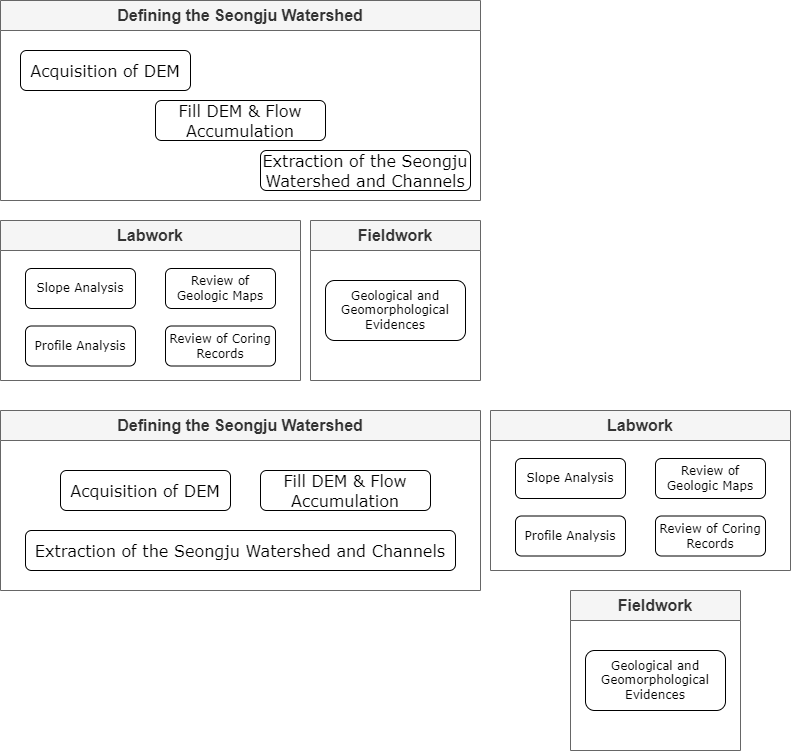

The diagram above was exported from draw.io. Its source (the exported page's mxGraphModel, read from the mxfile embedded in the PNG):
<mxGraphModel dx="827" dy="2608" grid="1" gridSize="10" guides="1" tooltips="1" connect="1" arrows="1" fold="1" page="1" pageScale="1" pageWidth="1100" pageHeight="850" background="none" math="0" shadow="0">
  <root>
    <mxCell id="0" />
    <mxCell id="1" parent="0" />
    <mxCell id="hcUeKDptXyV3-CeOOwQt-13" value="&lt;font style=&quot;font-size: 16px;&quot;&gt;Defining the Seongju Watershed&lt;/font&gt;" style="swimlane;whiteSpace=wrap;html=1;startSize=30;fillColor=#f5f5f5;fontColor=#333333;strokeColor=#666666;" parent="1" vertex="1">
      <mxGeometry x="60" y="-790" width="480" height="200" as="geometry" />
    </mxCell>
    <mxCell id="hcUeKDptXyV3-CeOOwQt-10" value="&lt;font style=&quot;font-size: 16px;&quot;&gt;Acquisition of DEM&lt;/font&gt;" style="rounded=1;whiteSpace=wrap;html=1;shadow=0;labelBackgroundColor=none;strokeWidth=1;fontFamily=Verdana;fontSize=8;align=center;" parent="hcUeKDptXyV3-CeOOwQt-13" vertex="1">
      <mxGeometry x="20" y="50" width="170" height="40" as="geometry" />
    </mxCell>
    <mxCell id="hcUeKDptXyV3-CeOOwQt-11" value="&lt;font style=&quot;font-size: 16px;&quot;&gt;Fill DEM &amp;amp; Flow Accumulation&lt;/font&gt;" style="rounded=1;whiteSpace=wrap;html=1;shadow=0;labelBackgroundColor=none;strokeWidth=1;fontFamily=Verdana;fontSize=8;align=center;" parent="hcUeKDptXyV3-CeOOwQt-13" vertex="1">
      <mxGeometry x="155" y="100" width="170" height="40" as="geometry" />
    </mxCell>
    <mxCell id="hcUeKDptXyV3-CeOOwQt-12" value="&lt;font style=&quot;font-size: 16px;&quot;&gt;Extraction of the Seongju Watershed and Channels&lt;/font&gt;" style="rounded=1;whiteSpace=wrap;html=1;shadow=0;labelBackgroundColor=none;strokeWidth=1;fontFamily=Verdana;fontSize=8;align=center;" parent="hcUeKDptXyV3-CeOOwQt-13" vertex="1">
      <mxGeometry x="260" y="150" width="210" height="40" as="geometry" />
    </mxCell>
    <mxCell id="hcUeKDptXyV3-CeOOwQt-16" value="&lt;font style=&quot;font-size: 16px;&quot;&gt;Labwork&lt;/font&gt;" style="swimlane;whiteSpace=wrap;html=1;fillColor=#f5f5f5;fontColor=#333333;strokeColor=#666666;startSize=30;" parent="1" vertex="1">
      <mxGeometry x="60" y="-570" width="300" height="160" as="geometry" />
    </mxCell>
    <mxCell id="hcUeKDptXyV3-CeOOwQt-8" value="&lt;font style=&quot;font-size: 12px;&quot;&gt;Slope Analysis&lt;/font&gt;" style="rounded=1;whiteSpace=wrap;html=1;shadow=0;labelBackgroundColor=none;strokeWidth=1;fontFamily=Verdana;fontSize=8;align=center;" parent="hcUeKDptXyV3-CeOOwQt-16" vertex="1">
      <mxGeometry x="25" y="48" width="110" height="40" as="geometry" />
    </mxCell>
    <mxCell id="hcUeKDptXyV3-CeOOwQt-9" value="&lt;font style=&quot;font-size: 12px;&quot;&gt;Profile Analysis&lt;/font&gt;" style="rounded=1;whiteSpace=wrap;html=1;shadow=0;labelBackgroundColor=none;strokeWidth=1;fontFamily=Verdana;fontSize=8;align=center;" parent="hcUeKDptXyV3-CeOOwQt-16" vertex="1">
      <mxGeometry x="25" y="105.5" width="110" height="40" as="geometry" />
    </mxCell>
    <mxCell id="hcUeKDptXyV3-CeOOwQt-18" value="&lt;font style=&quot;font-size: 12px;&quot;&gt;Review of Geologic Maps&lt;/font&gt;" style="rounded=1;whiteSpace=wrap;html=1;shadow=0;labelBackgroundColor=none;strokeWidth=1;fontFamily=Verdana;fontSize=8;align=center;" parent="hcUeKDptXyV3-CeOOwQt-16" vertex="1">
      <mxGeometry x="165" y="48" width="110" height="40" as="geometry" />
    </mxCell>
    <mxCell id="hcUeKDptXyV3-CeOOwQt-19" value="&lt;font style=&quot;font-size: 12px;&quot;&gt;Review of Coring Records&lt;/font&gt;" style="rounded=1;whiteSpace=wrap;html=1;shadow=0;labelBackgroundColor=none;strokeWidth=1;fontFamily=Verdana;fontSize=8;align=center;" parent="hcUeKDptXyV3-CeOOwQt-16" vertex="1">
      <mxGeometry x="165" y="105.5" width="110" height="40" as="geometry" />
    </mxCell>
    <mxCell id="hcUeKDptXyV3-CeOOwQt-17" value="&lt;font style=&quot;font-size: 16px;&quot;&gt;Fieldwork&lt;/font&gt;" style="swimlane;whiteSpace=wrap;html=1;fillColor=#f5f5f5;fontColor=#333333;strokeColor=#666666;startSize=30;" parent="1" vertex="1">
      <mxGeometry x="370" y="-570" width="170" height="160" as="geometry" />
    </mxCell>
    <mxCell id="hcUeKDptXyV3-CeOOwQt-20" value="&lt;font style=&quot;font-size: 12px;&quot;&gt;Geological and Geomorphological Evidences&lt;/font&gt;" style="rounded=1;whiteSpace=wrap;html=1;shadow=0;labelBackgroundColor=none;strokeWidth=1;fontFamily=Verdana;fontSize=8;align=center;" parent="hcUeKDptXyV3-CeOOwQt-17" vertex="1">
      <mxGeometry x="15" y="60" width="140" height="60" as="geometry" />
    </mxCell>
    <mxCell id="8MMZdmcW1F8jI-fjvlW6-1" value="&lt;font style=&quot;font-size: 16px;&quot;&gt;Defining the Seongju Watershed&lt;/font&gt;" style="swimlane;whiteSpace=wrap;html=1;startSize=30;fillColor=#f5f5f5;fontColor=#333333;strokeColor=#666666;" vertex="1" parent="1">
      <mxGeometry x="60" y="-380" width="480" height="180" as="geometry" />
    </mxCell>
    <mxCell id="8MMZdmcW1F8jI-fjvlW6-2" value="&lt;font style=&quot;font-size: 16px;&quot;&gt;Acquisition of DEM&lt;/font&gt;" style="rounded=1;whiteSpace=wrap;html=1;shadow=0;labelBackgroundColor=none;strokeWidth=1;fontFamily=Verdana;fontSize=8;align=center;" vertex="1" parent="8MMZdmcW1F8jI-fjvlW6-1">
      <mxGeometry x="60" y="60" width="170" height="40" as="geometry" />
    </mxCell>
    <mxCell id="8MMZdmcW1F8jI-fjvlW6-3" value="&lt;font style=&quot;font-size: 16px;&quot;&gt;Fill DEM &amp;amp; Flow Accumulation&lt;/font&gt;" style="rounded=1;whiteSpace=wrap;html=1;shadow=0;labelBackgroundColor=none;strokeWidth=1;fontFamily=Verdana;fontSize=8;align=center;" vertex="1" parent="8MMZdmcW1F8jI-fjvlW6-1">
      <mxGeometry x="260" y="60" width="170" height="40" as="geometry" />
    </mxCell>
    <mxCell id="8MMZdmcW1F8jI-fjvlW6-4" value="&lt;font style=&quot;font-size: 16px;&quot;&gt;Extraction of the Seongju Watershed and Channels&lt;/font&gt;" style="rounded=1;whiteSpace=wrap;html=1;shadow=0;labelBackgroundColor=none;strokeWidth=1;fontFamily=Verdana;fontSize=8;align=center;" vertex="1" parent="8MMZdmcW1F8jI-fjvlW6-1">
      <mxGeometry x="25" y="120" width="430" height="40" as="geometry" />
    </mxCell>
    <mxCell id="8MMZdmcW1F8jI-fjvlW6-5" value="&lt;font style=&quot;font-size: 16px;&quot;&gt;Labwork&lt;/font&gt;" style="swimlane;whiteSpace=wrap;html=1;fillColor=#f5f5f5;fontColor=#333333;strokeColor=#666666;startSize=30;" vertex="1" parent="1">
      <mxGeometry x="550" y="-380" width="300" height="160" as="geometry" />
    </mxCell>
    <mxCell id="8MMZdmcW1F8jI-fjvlW6-6" value="&lt;font style=&quot;font-size: 12px;&quot;&gt;Slope Analysis&lt;/font&gt;" style="rounded=1;whiteSpace=wrap;html=1;shadow=0;labelBackgroundColor=none;strokeWidth=1;fontFamily=Verdana;fontSize=8;align=center;" vertex="1" parent="8MMZdmcW1F8jI-fjvlW6-5">
      <mxGeometry x="25" y="48" width="110" height="40" as="geometry" />
    </mxCell>
    <mxCell id="8MMZdmcW1F8jI-fjvlW6-7" value="&lt;font style=&quot;font-size: 12px;&quot;&gt;Profile Analysis&lt;/font&gt;" style="rounded=1;whiteSpace=wrap;html=1;shadow=0;labelBackgroundColor=none;strokeWidth=1;fontFamily=Verdana;fontSize=8;align=center;" vertex="1" parent="8MMZdmcW1F8jI-fjvlW6-5">
      <mxGeometry x="25" y="105.5" width="110" height="40" as="geometry" />
    </mxCell>
    <mxCell id="8MMZdmcW1F8jI-fjvlW6-8" value="&lt;font style=&quot;font-size: 12px;&quot;&gt;Review of Geologic Maps&lt;/font&gt;" style="rounded=1;whiteSpace=wrap;html=1;shadow=0;labelBackgroundColor=none;strokeWidth=1;fontFamily=Verdana;fontSize=8;align=center;" vertex="1" parent="8MMZdmcW1F8jI-fjvlW6-5">
      <mxGeometry x="165" y="48" width="110" height="40" as="geometry" />
    </mxCell>
    <mxCell id="8MMZdmcW1F8jI-fjvlW6-9" value="&lt;font style=&quot;font-size: 12px;&quot;&gt;Review of Coring Records&lt;/font&gt;" style="rounded=1;whiteSpace=wrap;html=1;shadow=0;labelBackgroundColor=none;strokeWidth=1;fontFamily=Verdana;fontSize=8;align=center;" vertex="1" parent="8MMZdmcW1F8jI-fjvlW6-5">
      <mxGeometry x="165" y="105.5" width="110" height="40" as="geometry" />
    </mxCell>
    <mxCell id="8MMZdmcW1F8jI-fjvlW6-10" value="&lt;font style=&quot;font-size: 16px;&quot;&gt;Fieldwork&lt;/font&gt;" style="swimlane;whiteSpace=wrap;html=1;fillColor=#f5f5f5;fontColor=#333333;strokeColor=#666666;startSize=30;" vertex="1" parent="1">
      <mxGeometry x="630" y="-200" width="170" height="160" as="geometry" />
    </mxCell>
    <mxCell id="8MMZdmcW1F8jI-fjvlW6-11" value="&lt;font style=&quot;font-size: 12px;&quot;&gt;Geological and Geomorphological Evidences&lt;/font&gt;" style="rounded=1;whiteSpace=wrap;html=1;shadow=0;labelBackgroundColor=none;strokeWidth=1;fontFamily=Verdana;fontSize=8;align=center;" vertex="1" parent="8MMZdmcW1F8jI-fjvlW6-10">
      <mxGeometry x="15" y="60" width="140" height="60" as="geometry" />
    </mxCell>
  </root>
</mxGraphModel>